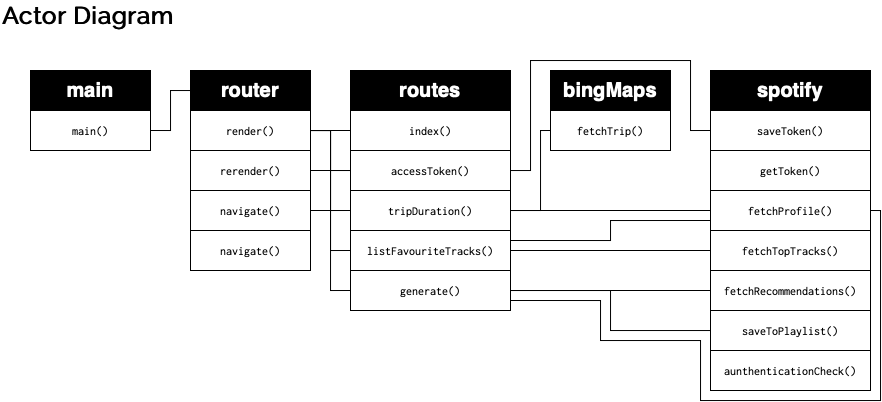

The diagram above was exported from draw.io. Its source (the exported page's mxGraphModel, read from the mxfile embedded in the PNG):
<mxGraphModel dx="983" dy="615" grid="1" gridSize="10" guides="1" tooltips="1" connect="1" arrows="1" fold="1" page="1" pageScale="1" pageWidth="1169" pageHeight="827" math="0" shadow="0">
  <root>
    <mxCell id="0" />
    <mxCell id="1" parent="0" />
    <mxCell id="Y1716dMgPCCwzFUIhczp-1" value="Actor Diagram" style="text;html=1;align=left;verticalAlign=middle;resizable=0;points=[];autosize=1;fontSize=24;fontStyle=1;fontFamily=Raleway;fontSource=https%3A%2F%2Ffonts.googleapis.com%2Fcss%3Ffamily%3DRaleway;" parent="1" vertex="1">
      <mxGeometry x="10" y="10" width="190" height="30" as="geometry" />
    </mxCell>
    <mxCell id="Y1716dMgPCCwzFUIhczp-2" value="main" style="whiteSpace=wrap;html=1;fontSize=20;align=center;fontStyle=1;fillColor=#000000;fontColor=#FFFFFF;" parent="1" vertex="1">
      <mxGeometry x="40" y="80" width="120" height="40" as="geometry" />
    </mxCell>
    <mxCell id="Y1716dMgPCCwzFUIhczp-3" value="&lt;span style=&quot;font-weight: normal; font-size: 12px;&quot;&gt;&lt;font data-font-src=&quot;https://fonts.googleapis.com/css?family=Inconsolata&quot; face=&quot;Inconsolata&quot; style=&quot;font-size: 12px;&quot;&gt;main()&lt;/font&gt;&lt;/span&gt;" style="whiteSpace=wrap;html=1;fontSize=12;align=center;fontStyle=1;" parent="1" vertex="1">
      <mxGeometry x="40" y="120" width="120" height="40" as="geometry" />
    </mxCell>
    <mxCell id="hdE_cUd90ZiWglPtTGae-21" style="edgeStyle=orthogonalEdgeStyle;rounded=0;orthogonalLoop=1;jettySize=auto;html=1;entryX=1;entryY=0.5;entryDx=0;entryDy=0;endArrow=none;endFill=0;" parent="1" source="hdE_cUd90ZiWglPtTGae-2" target="Y1716dMgPCCwzFUIhczp-3" edge="1">
      <mxGeometry relative="1" as="geometry" />
    </mxCell>
    <mxCell id="hdE_cUd90ZiWglPtTGae-2" value="router" style="whiteSpace=wrap;html=1;fontSize=20;align=center;fontStyle=1;fillColor=#000000;fontColor=#FFFFFF;" parent="1" vertex="1">
      <mxGeometry x="200" y="80" width="120" height="40" as="geometry" />
    </mxCell>
    <mxCell id="hdE_cUd90ZiWglPtTGae-22" style="edgeStyle=orthogonalEdgeStyle;rounded=0;orthogonalLoop=1;jettySize=auto;html=1;entryX=0;entryY=0.5;entryDx=0;entryDy=0;endArrow=none;endFill=0;" parent="1" source="hdE_cUd90ZiWglPtTGae-3" target="hdE_cUd90ZiWglPtTGae-16" edge="1">
      <mxGeometry relative="1" as="geometry" />
    </mxCell>
    <mxCell id="hdE_cUd90ZiWglPtTGae-23" style="edgeStyle=orthogonalEdgeStyle;rounded=0;orthogonalLoop=1;jettySize=auto;html=1;exitX=1;exitY=0.5;exitDx=0;exitDy=0;endArrow=none;endFill=0;" parent="1" source="hdE_cUd90ZiWglPtTGae-3" target="hdE_cUd90ZiWglPtTGae-17" edge="1">
      <mxGeometry relative="1" as="geometry" />
    </mxCell>
    <mxCell id="hdE_cUd90ZiWglPtTGae-24" style="edgeStyle=orthogonalEdgeStyle;rounded=0;orthogonalLoop=1;jettySize=auto;html=1;entryX=0;entryY=0.5;entryDx=0;entryDy=0;endArrow=none;endFill=0;" parent="1" source="hdE_cUd90ZiWglPtTGae-3" target="hdE_cUd90ZiWglPtTGae-18" edge="1">
      <mxGeometry relative="1" as="geometry" />
    </mxCell>
    <mxCell id="hdE_cUd90ZiWglPtTGae-25" style="edgeStyle=orthogonalEdgeStyle;rounded=0;orthogonalLoop=1;jettySize=auto;html=1;entryX=0;entryY=0.5;entryDx=0;entryDy=0;endArrow=none;endFill=0;" parent="1" source="hdE_cUd90ZiWglPtTGae-3" target="hdE_cUd90ZiWglPtTGae-19" edge="1">
      <mxGeometry relative="1" as="geometry" />
    </mxCell>
    <mxCell id="hdE_cUd90ZiWglPtTGae-26" style="edgeStyle=orthogonalEdgeStyle;rounded=0;orthogonalLoop=1;jettySize=auto;html=1;entryX=0;entryY=0.5;entryDx=0;entryDy=0;endArrow=none;endFill=0;" parent="1" source="hdE_cUd90ZiWglPtTGae-3" target="hdE_cUd90ZiWglPtTGae-20" edge="1">
      <mxGeometry relative="1" as="geometry" />
    </mxCell>
    <mxCell id="hdE_cUd90ZiWglPtTGae-3" value="&lt;span style=&quot;font-weight: normal ; font-size: 12px&quot;&gt;&lt;font data-font-src=&quot;https://fonts.googleapis.com/css?family=Inconsolata&quot; face=&quot;Inconsolata&quot; style=&quot;font-size: 12px&quot;&gt;render()&lt;/font&gt;&lt;/span&gt;" style="whiteSpace=wrap;html=1;fontSize=12;align=center;fontStyle=1;" parent="1" vertex="1">
      <mxGeometry x="200" y="120" width="120" height="40" as="geometry" />
    </mxCell>
    <mxCell id="hdE_cUd90ZiWglPtTGae-28" style="edgeStyle=orthogonalEdgeStyle;rounded=0;orthogonalLoop=1;jettySize=auto;html=1;endArrow=none;endFill=0;" parent="1" source="hdE_cUd90ZiWglPtTGae-4" target="hdE_cUd90ZiWglPtTGae-17" edge="1">
      <mxGeometry relative="1" as="geometry" />
    </mxCell>
    <mxCell id="hdE_cUd90ZiWglPtTGae-4" value="&lt;font face=&quot;Inconsolata&quot;&gt;&lt;span style=&quot;font-weight: normal&quot;&gt;rerender()&lt;/span&gt;&lt;/font&gt;" style="whiteSpace=wrap;html=1;fontSize=12;align=center;fontStyle=1;" parent="1" vertex="1">
      <mxGeometry x="200" y="160" width="120" height="40" as="geometry" />
    </mxCell>
    <mxCell id="hdE_cUd90ZiWglPtTGae-5" value="spotify" style="whiteSpace=wrap;html=1;fontSize=20;align=center;fontStyle=1;fontColor=#FFFFFF;fillColor=#000000;" parent="1" vertex="1">
      <mxGeometry x="720" y="80" width="160" height="40" as="geometry" />
    </mxCell>
    <mxCell id="hdE_cUd90ZiWglPtTGae-6" value="bingMaps" style="whiteSpace=wrap;html=1;fontSize=20;align=center;fontStyle=1;fontColor=#FFFFFF;fillColor=#000000;" parent="1" vertex="1">
      <mxGeometry x="560" y="80" width="120" height="40" as="geometry" />
    </mxCell>
    <mxCell id="hdE_cUd90ZiWglPtTGae-7" value="routes" style="whiteSpace=wrap;html=1;fontSize=20;align=center;fontStyle=1;fontColor=#FFFFFF;fillColor=#000000;" parent="1" vertex="1">
      <mxGeometry x="360" y="80" width="160" height="40" as="geometry" />
    </mxCell>
    <mxCell id="hdE_cUd90ZiWglPtTGae-8" value="&lt;span style=&quot;font-weight: normal ; font-size: 12px&quot;&gt;&lt;font data-font-src=&quot;https://fonts.googleapis.com/css?family=Inconsolata&quot; face=&quot;Inconsolata&quot; style=&quot;font-size: 12px&quot;&gt;getToken()&lt;/font&gt;&lt;/span&gt;" style="whiteSpace=wrap;html=1;fontSize=12;align=center;fontStyle=1;" parent="1" vertex="1">
      <mxGeometry x="720" y="160" width="160" height="40" as="geometry" />
    </mxCell>
    <mxCell id="hdE_cUd90ZiWglPtTGae-9" value="&lt;span style=&quot;font-weight: normal ; font-size: 12px&quot;&gt;&lt;font data-font-src=&quot;https://fonts.googleapis.com/css?family=Inconsolata&quot; face=&quot;Inconsolata&quot; style=&quot;font-size: 12px&quot;&gt;saveToken()&lt;/font&gt;&lt;/span&gt;" style="whiteSpace=wrap;html=1;fontSize=12;align=center;fontStyle=1;" parent="1" vertex="1">
      <mxGeometry x="720" y="120" width="160" height="40" as="geometry" />
    </mxCell>
    <mxCell id="hdE_cUd90ZiWglPtTGae-42" style="edgeStyle=orthogonalEdgeStyle;rounded=0;orthogonalLoop=1;jettySize=auto;html=1;endArrow=none;endFill=0;" parent="1" source="hdE_cUd90ZiWglPtTGae-10" target="hdE_cUd90ZiWglPtTGae-18" edge="1">
      <mxGeometry relative="1" as="geometry" />
    </mxCell>
    <mxCell id="hdE_cUd90ZiWglPtTGae-43" style="edgeStyle=orthogonalEdgeStyle;rounded=0;orthogonalLoop=1;jettySize=auto;html=1;entryX=1;entryY=0.25;entryDx=0;entryDy=0;endArrow=none;endFill=0;exitX=0;exitY=0.75;exitDx=0;exitDy=0;" parent="1" source="hdE_cUd90ZiWglPtTGae-10" target="hdE_cUd90ZiWglPtTGae-19" edge="1">
      <mxGeometry relative="1" as="geometry" />
    </mxCell>
    <mxCell id="hdE_cUd90ZiWglPtTGae-44" style="edgeStyle=orthogonalEdgeStyle;rounded=0;orthogonalLoop=1;jettySize=auto;html=1;entryX=1;entryY=0.75;entryDx=0;entryDy=0;endArrow=none;endFill=0;exitX=1;exitY=0.5;exitDx=0;exitDy=0;" parent="1" source="hdE_cUd90ZiWglPtTGae-10" target="hdE_cUd90ZiWglPtTGae-20" edge="1">
      <mxGeometry relative="1" as="geometry">
        <Array as="points">
          <mxPoint x="890" y="220" />
          <mxPoint x="890" y="410" />
          <mxPoint x="710" y="410" />
          <mxPoint x="710" y="350" />
          <mxPoint x="610" y="350" />
          <mxPoint x="610" y="310" />
        </Array>
      </mxGeometry>
    </mxCell>
    <mxCell id="hdE_cUd90ZiWglPtTGae-10" value="&lt;span style=&quot;font-weight: normal ; font-size: 12px&quot;&gt;&lt;font data-font-src=&quot;https://fonts.googleapis.com/css?family=Inconsolata&quot; face=&quot;Inconsolata&quot; style=&quot;font-size: 12px&quot;&gt;fetchProfile()&lt;br&gt;&lt;/font&gt;&lt;/span&gt;" style="whiteSpace=wrap;html=1;fontSize=12;align=center;fontStyle=1;" parent="1" vertex="1">
      <mxGeometry x="720" y="200" width="160" height="40" as="geometry" />
    </mxCell>
    <mxCell id="hdE_cUd90ZiWglPtTGae-11" value="&lt;span style=&quot;font-weight: normal ; font-size: 12px&quot;&gt;&lt;font data-font-src=&quot;https://fonts.googleapis.com/css?family=Inconsolata&quot; face=&quot;Inconsolata&quot; style=&quot;font-size: 12px&quot;&gt;fetchTopTracks()&lt;br&gt;&lt;/font&gt;&lt;/span&gt;" style="whiteSpace=wrap;html=1;fontSize=12;align=center;fontStyle=1;" parent="1" vertex="1">
      <mxGeometry x="720" y="240" width="160" height="40" as="geometry" />
    </mxCell>
    <mxCell id="hdE_cUd90ZiWglPtTGae-12" value="&lt;span style=&quot;font-weight: normal ; font-size: 12px&quot;&gt;&lt;font data-font-src=&quot;https://fonts.googleapis.com/css?family=Inconsolata&quot; face=&quot;Inconsolata&quot; style=&quot;font-size: 12px&quot;&gt;fetchRecommendations()&lt;br&gt;&lt;/font&gt;&lt;/span&gt;" style="whiteSpace=wrap;html=1;fontSize=12;align=center;fontStyle=1;" parent="1" vertex="1">
      <mxGeometry x="720" y="280" width="160" height="40" as="geometry" />
    </mxCell>
    <mxCell id="hdE_cUd90ZiWglPtTGae-13" value="&lt;span style=&quot;font-weight: normal ; font-size: 12px&quot;&gt;&lt;font data-font-src=&quot;https://fonts.googleapis.com/css?family=Inconsolata&quot; face=&quot;Inconsolata&quot; style=&quot;font-size: 12px&quot;&gt;saveToPlaylist()&lt;br&gt;&lt;/font&gt;&lt;/span&gt;" style="whiteSpace=wrap;html=1;fontSize=12;align=center;fontStyle=1;" parent="1" vertex="1">
      <mxGeometry x="720" y="320" width="160" height="40" as="geometry" />
    </mxCell>
    <mxCell id="hdE_cUd90ZiWglPtTGae-14" value="&lt;span style=&quot;font-weight: normal ; font-size: 12px&quot;&gt;&lt;font data-font-src=&quot;https://fonts.googleapis.com/css?family=Inconsolata&quot; face=&quot;Inconsolata&quot; style=&quot;font-size: 12px&quot;&gt;fetchTrip()&lt;/font&gt;&lt;/span&gt;" style="whiteSpace=wrap;html=1;fontSize=12;align=center;fontStyle=1;" parent="1" vertex="1">
      <mxGeometry x="560" y="120" width="120" height="40" as="geometry" />
    </mxCell>
    <mxCell id="hdE_cUd90ZiWglPtTGae-29" style="edgeStyle=orthogonalEdgeStyle;rounded=0;orthogonalLoop=1;jettySize=auto;html=1;endArrow=none;endFill=0;" parent="1" source="hdE_cUd90ZiWglPtTGae-15" target="hdE_cUd90ZiWglPtTGae-18" edge="1">
      <mxGeometry relative="1" as="geometry" />
    </mxCell>
    <mxCell id="hdE_cUd90ZiWglPtTGae-15" value="&lt;font face=&quot;Inconsolata&quot;&gt;&lt;span style=&quot;font-weight: normal&quot;&gt;navigate()&lt;/span&gt;&lt;/font&gt;" style="whiteSpace=wrap;html=1;fontSize=12;align=center;fontStyle=1;" parent="1" vertex="1">
      <mxGeometry x="200" y="200" width="120" height="40" as="geometry" />
    </mxCell>
    <mxCell id="hdE_cUd90ZiWglPtTGae-16" value="&lt;span style=&quot;font-weight: normal ; font-size: 12px&quot;&gt;&lt;font data-font-src=&quot;https://fonts.googleapis.com/css?family=Inconsolata&quot; face=&quot;Inconsolata&quot; style=&quot;font-size: 12px&quot;&gt;index()&lt;/font&gt;&lt;/span&gt;" style="whiteSpace=wrap;html=1;fontSize=12;align=center;fontStyle=1;" parent="1" vertex="1">
      <mxGeometry x="360" y="120" width="160" height="40" as="geometry" />
    </mxCell>
    <mxCell id="hdE_cUd90ZiWglPtTGae-31" style="edgeStyle=orthogonalEdgeStyle;rounded=0;orthogonalLoop=1;jettySize=auto;html=1;entryX=0;entryY=0.5;entryDx=0;entryDy=0;endArrow=none;endFill=0;" parent="1" source="hdE_cUd90ZiWglPtTGae-17" target="hdE_cUd90ZiWglPtTGae-9" edge="1">
      <mxGeometry relative="1" as="geometry">
        <Array as="points">
          <mxPoint x="540" y="180" />
          <mxPoint x="540" y="70" />
          <mxPoint x="700" y="70" />
          <mxPoint x="700" y="140" />
        </Array>
      </mxGeometry>
    </mxCell>
    <mxCell id="hdE_cUd90ZiWglPtTGae-17" value="&lt;span style=&quot;font-weight: normal ; font-size: 12px&quot;&gt;&lt;font data-font-src=&quot;https://fonts.googleapis.com/css?family=Inconsolata&quot; face=&quot;Inconsolata&quot; style=&quot;font-size: 12px&quot;&gt;accessToken()&lt;/font&gt;&lt;/span&gt;" style="whiteSpace=wrap;html=1;fontSize=12;align=center;fontStyle=1;" parent="1" vertex="1">
      <mxGeometry x="360" y="160" width="160" height="40" as="geometry" />
    </mxCell>
    <mxCell id="hdE_cUd90ZiWglPtTGae-30" style="edgeStyle=orthogonalEdgeStyle;rounded=0;orthogonalLoop=1;jettySize=auto;html=1;entryX=0;entryY=0.5;entryDx=0;entryDy=0;endArrow=none;endFill=0;" parent="1" source="hdE_cUd90ZiWglPtTGae-18" target="hdE_cUd90ZiWglPtTGae-14" edge="1">
      <mxGeometry relative="1" as="geometry">
        <Array as="points">
          <mxPoint x="550" y="220" />
          <mxPoint x="550" y="140" />
        </Array>
      </mxGeometry>
    </mxCell>
    <mxCell id="hdE_cUd90ZiWglPtTGae-18" value="&lt;span style=&quot;font-weight: normal ; font-size: 12px&quot;&gt;&lt;font data-font-src=&quot;https://fonts.googleapis.com/css?family=Inconsolata&quot; face=&quot;Inconsolata&quot; style=&quot;font-size: 12px&quot;&gt;tripDuration()&lt;/font&gt;&lt;/span&gt;" style="whiteSpace=wrap;html=1;fontSize=12;align=center;fontStyle=1;" parent="1" vertex="1">
      <mxGeometry x="360" y="200" width="160" height="40" as="geometry" />
    </mxCell>
    <mxCell id="hdE_cUd90ZiWglPtTGae-33" style="edgeStyle=orthogonalEdgeStyle;rounded=0;orthogonalLoop=1;jettySize=auto;html=1;endArrow=none;endFill=0;" parent="1" source="hdE_cUd90ZiWglPtTGae-19" target="hdE_cUd90ZiWglPtTGae-11" edge="1">
      <mxGeometry relative="1" as="geometry" />
    </mxCell>
    <mxCell id="hdE_cUd90ZiWglPtTGae-19" value="&lt;font face=&quot;Inconsolata&quot;&gt;&lt;span style=&quot;font-weight: normal&quot;&gt;listFavouriteTracks()&lt;/span&gt;&lt;/font&gt;" style="whiteSpace=wrap;html=1;fontSize=12;align=center;fontStyle=1;" parent="1" vertex="1">
      <mxGeometry x="360" y="240" width="160" height="40" as="geometry" />
    </mxCell>
    <mxCell id="hdE_cUd90ZiWglPtTGae-34" style="edgeStyle=orthogonalEdgeStyle;rounded=0;orthogonalLoop=1;jettySize=auto;html=1;endArrow=none;endFill=0;" parent="1" source="hdE_cUd90ZiWglPtTGae-20" target="hdE_cUd90ZiWglPtTGae-12" edge="1">
      <mxGeometry relative="1" as="geometry" />
    </mxCell>
    <mxCell id="hdE_cUd90ZiWglPtTGae-35" style="edgeStyle=orthogonalEdgeStyle;rounded=0;orthogonalLoop=1;jettySize=auto;html=1;endArrow=none;endFill=0;" parent="1" source="hdE_cUd90ZiWglPtTGae-20" target="hdE_cUd90ZiWglPtTGae-13" edge="1">
      <mxGeometry relative="1" as="geometry" />
    </mxCell>
    <mxCell id="hdE_cUd90ZiWglPtTGae-20" value="&lt;font face=&quot;Inconsolata&quot;&gt;&lt;span style=&quot;font-weight: normal&quot;&gt;generate()&lt;/span&gt;&lt;/font&gt;" style="whiteSpace=wrap;html=1;fontSize=12;align=center;fontStyle=1;" parent="1" vertex="1">
      <mxGeometry x="360" y="280" width="160" height="40" as="geometry" />
    </mxCell>
    <mxCell id="lTXtR4aXJiTAMvDjRp9G-1" value="&lt;font face=&quot;Inconsolata&quot;&gt;&lt;span style=&quot;font-weight: normal&quot;&gt;navigate()&lt;/span&gt;&lt;/font&gt;" style="whiteSpace=wrap;html=1;fontSize=12;align=center;fontStyle=1;" vertex="1" parent="1">
      <mxGeometry x="200" y="240" width="120" height="40" as="geometry" />
    </mxCell>
    <mxCell id="lTXtR4aXJiTAMvDjRp9G-2" value="&lt;span style=&quot;font-weight: normal ; font-size: 12px&quot;&gt;&lt;font data-font-src=&quot;https://fonts.googleapis.com/css?family=Inconsolata&quot; face=&quot;Inconsolata&quot; style=&quot;font-size: 12px&quot;&gt;aunthenticationCheck()&lt;br&gt;&lt;/font&gt;&lt;/span&gt;" style="whiteSpace=wrap;html=1;fontSize=12;align=center;fontStyle=1;" vertex="1" parent="1">
      <mxGeometry x="720" y="360" width="160" height="40" as="geometry" />
    </mxCell>
  </root>
</mxGraphModel>